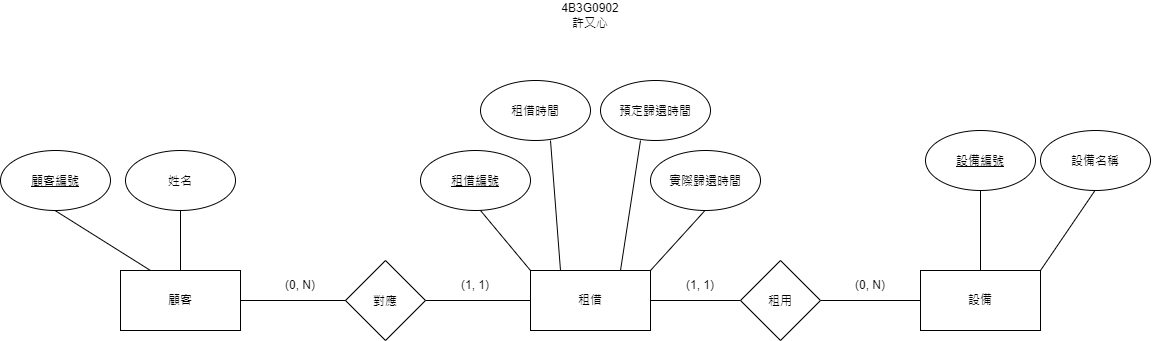

The diagram above was exported from draw.io. Its source (the exported page's mxGraphModel, read from the mxfile embedded in the PNG):
<mxGraphModel dx="2241" dy="751" grid="1" gridSize="10" guides="1" tooltips="1" connect="1" arrows="1" fold="1" page="1" pageScale="1" pageWidth="827" pageHeight="1169" math="0" shadow="0">
  <root>
    <mxCell id="0" />
    <mxCell id="1" parent="0" />
    <mxCell id="ZSAk_Jt2118uxVV0sQlh-1" parent="1" style="rounded=0;whiteSpace=wrap;html=1;" value="租借" vertex="1">
      <mxGeometry height="60" width="120" x="50" y="320" as="geometry" />
    </mxCell>
    <mxCell id="ZSAk_Jt2118uxVV0sQlh-2" parent="1" style="rounded=0;whiteSpace=wrap;html=1;" value="顧客" vertex="1">
      <mxGeometry height="60" width="120" x="-360" y="320" as="geometry" />
    </mxCell>
    <mxCell id="ZSAk_Jt2118uxVV0sQlh-3" parent="1" style="rounded=0;whiteSpace=wrap;html=1;" value="設備" vertex="1">
      <mxGeometry height="60" width="120" x="440" y="320" as="geometry" />
    </mxCell>
    <mxCell id="ZSAk_Jt2118uxVV0sQlh-4" parent="1" style="ellipse;whiteSpace=wrap;html=1;shapeInside=1;" value="&lt;u&gt;顧客編號&lt;/u&gt;" vertex="1">
      <mxGeometry height="60" width="110" x="-480" y="200" as="geometry" />
    </mxCell>
    <mxCell id="ZSAk_Jt2118uxVV0sQlh-5" parent="1" style="ellipse;whiteSpace=wrap;html=1;shapeInside=1;" value="姓名" vertex="1">
      <mxGeometry height="60" width="110" x="-355" y="200" as="geometry" />
    </mxCell>
    <mxCell id="ZSAk_Jt2118uxVV0sQlh-7" parent="1" style="ellipse;whiteSpace=wrap;html=1;shapeInside=1;" value="&lt;u&gt;設備編號&lt;/u&gt;" vertex="1">
      <mxGeometry height="60" width="110" x="445" y="180" as="geometry" />
    </mxCell>
    <mxCell id="ZSAk_Jt2118uxVV0sQlh-8" parent="1" style="ellipse;whiteSpace=wrap;html=1;shapeInside=1;" value="設備名稱&lt;div&gt;&lt;br/&gt;&lt;/div&gt;" vertex="1">
      <mxGeometry height="60" width="110" x="560" y="180" as="geometry" />
    </mxCell>
    <mxCell id="ZSAk_Jt2118uxVV0sQlh-9" parent="1" style="ellipse;whiteSpace=wrap;html=1;shapeInside=1;" value="&lt;u&gt;租借編號&lt;/u&gt;" vertex="1">
      <mxGeometry height="60" width="110" x="-60" y="200" as="geometry" />
    </mxCell>
    <mxCell id="ZSAk_Jt2118uxVV0sQlh-10" parent="1" style="ellipse;whiteSpace=wrap;html=1;shapeInside=1;" value="&lt;div&gt;租借時間&lt;/div&gt;" vertex="1">
      <mxGeometry height="60" width="110" y="130" as="geometry" />
    </mxCell>
    <mxCell id="ZSAk_Jt2118uxVV0sQlh-11" parent="1" style="ellipse;whiteSpace=wrap;html=1;shapeInside=1;" value="&lt;div&gt;預定歸還時間&lt;/div&gt;" vertex="1">
      <mxGeometry height="60" width="110" x="120" y="130" as="geometry" />
    </mxCell>
    <mxCell id="ZSAk_Jt2118uxVV0sQlh-12" parent="1" style="ellipse;whiteSpace=wrap;html=1;shapeInside=1;" value="&lt;div&gt;實際歸還時間&lt;/div&gt;" vertex="1">
      <mxGeometry height="60" width="110" x="170" y="200" as="geometry" />
    </mxCell>
    <mxCell id="ZSAk_Jt2118uxVV0sQlh-13" edge="1" parent="1" source="ZSAk_Jt2118uxVV0sQlh-2" style="endArrow=none;html=1;rounded=0;exitX=0.5;exitY=0;exitDx=0;exitDy=0;" value="">
      <mxGeometry height="50" relative="1" width="50" as="geometry">
        <mxPoint x="-350" y="310" as="sourcePoint" />
        <mxPoint x="-300" y="260" as="targetPoint" />
      </mxGeometry>
    </mxCell>
    <mxCell id="ZSAk_Jt2118uxVV0sQlh-14" edge="1" parent="1" source="ZSAk_Jt2118uxVV0sQlh-2" style="endArrow=none;html=1;rounded=0;exitX=0.25;exitY=0;exitDx=0;exitDy=0;" value="">
      <mxGeometry height="50" relative="1" width="50" as="geometry">
        <mxPoint x="-425.5" y="320" as="sourcePoint" />
        <mxPoint x="-425.5" y="260" as="targetPoint" />
      </mxGeometry>
    </mxCell>
    <mxCell id="ZSAk_Jt2118uxVV0sQlh-15" edge="1" parent="1" source="ZSAk_Jt2118uxVV0sQlh-1" style="endArrow=none;html=1;rounded=0;exitX=0.25;exitY=0;exitDx=0;exitDy=0;" value="">
      <mxGeometry height="50" relative="1" width="50" as="geometry">
        <mxPoint x="70" y="250" as="sourcePoint" />
        <mxPoint x="70" y="190" as="targetPoint" />
      </mxGeometry>
    </mxCell>
    <mxCell id="ZSAk_Jt2118uxVV0sQlh-16" edge="1" parent="1" source="ZSAk_Jt2118uxVV0sQlh-1" style="endArrow=none;html=1;rounded=0;exitX=0.75;exitY=0;exitDx=0;exitDy=0;" value="">
      <mxGeometry height="50" relative="1" width="50" as="geometry">
        <mxPoint x="160" y="250" as="sourcePoint" />
        <mxPoint x="160" y="190" as="targetPoint" />
      </mxGeometry>
    </mxCell>
    <mxCell id="ZSAk_Jt2118uxVV0sQlh-17" edge="1" parent="1" source="ZSAk_Jt2118uxVV0sQlh-1" style="endArrow=none;html=1;rounded=0;exitX=0;exitY=0;exitDx=0;exitDy=0;" value="">
      <mxGeometry height="50" relative="1" width="50" as="geometry">
        <mxPoint y="320" as="sourcePoint" />
        <mxPoint y="260" as="targetPoint" />
      </mxGeometry>
    </mxCell>
    <mxCell id="ZSAk_Jt2118uxVV0sQlh-18" edge="1" parent="1" source="ZSAk_Jt2118uxVV0sQlh-1" style="endArrow=none;html=1;rounded=0;exitX=1;exitY=0;exitDx=0;exitDy=0;" value="">
      <mxGeometry height="50" relative="1" width="50" as="geometry">
        <mxPoint x="224.5" y="320" as="sourcePoint" />
        <mxPoint x="224.5" y="260" as="targetPoint" />
      </mxGeometry>
    </mxCell>
    <mxCell id="ZSAk_Jt2118uxVV0sQlh-19" edge="1" parent="1" source="ZSAk_Jt2118uxVV0sQlh-3" style="endArrow=none;html=1;rounded=0;exitX=0.5;exitY=0;exitDx=0;exitDy=0;entryX=0.5;entryY=1;entryDx=0;entryDy=0;" target="ZSAk_Jt2118uxVV0sQlh-7" value="">
      <mxGeometry height="50" relative="1" width="50" as="geometry">
        <mxPoint x="499.5" y="310" as="sourcePoint" />
        <mxPoint x="499.5" y="250" as="targetPoint" />
      </mxGeometry>
    </mxCell>
    <mxCell id="ZSAk_Jt2118uxVV0sQlh-20" edge="1" parent="1" source="ZSAk_Jt2118uxVV0sQlh-3" style="endArrow=none;html=1;rounded=0;exitX=1;exitY=0;exitDx=0;exitDy=0;" value="">
      <mxGeometry height="50" relative="1" width="50" as="geometry">
        <mxPoint x="614.5" y="300" as="sourcePoint" />
        <mxPoint x="614.5" y="240" as="targetPoint" />
      </mxGeometry>
    </mxCell>
    <mxCell id="ZSAk_Jt2118uxVV0sQlh-25" parent="1" style="rhombus;whiteSpace=wrap;html=1;shapeInside=1;" value="對應&lt;div&gt;&lt;br/&gt;&lt;/div&gt;" vertex="1">
      <mxGeometry height="80" width="80" x="-135" y="310" as="geometry" />
    </mxCell>
    <mxCell id="ZSAk_Jt2118uxVV0sQlh-27" edge="1" parent="1" source="ZSAk_Jt2118uxVV0sQlh-33" style="endArrow=none;html=1;rounded=0;entryX=0;entryY=0.5;entryDx=0;entryDy=0;" target="ZSAk_Jt2118uxVV0sQlh-3" value="">
      <mxGeometry height="50" relative="1" width="50" as="geometry">
        <mxPoint x="170" y="350" as="sourcePoint" />
        <mxPoint x="220" y="300" as="targetPoint" />
      </mxGeometry>
    </mxCell>
    <mxCell id="ZSAk_Jt2118uxVV0sQlh-28" edge="1" parent="1" style="endArrow=none;html=1;rounded=0;entryX=0;entryY=0.5;entryDx=0;entryDy=0;" target="ZSAk_Jt2118uxVV0sQlh-1" value="">
      <mxGeometry height="50" relative="1" width="50" as="geometry">
        <mxPoint x="-55" y="350" as="sourcePoint" />
        <mxPoint x="-5" y="300" as="targetPoint" />
      </mxGeometry>
    </mxCell>
    <mxCell id="ZSAk_Jt2118uxVV0sQlh-29" parent="1" style="text;html=1;whiteSpace=wrap;strokeColor=none;fillColor=none;align=center;verticalAlign=middle;rounded=0;" value="(0, N)" vertex="1">
      <mxGeometry height="30" width="60" x="360" y="320" as="geometry" />
    </mxCell>
    <mxCell id="ZSAk_Jt2118uxVV0sQlh-30" parent="1" style="text;html=1;whiteSpace=wrap;strokeColor=none;fillColor=none;align=center;verticalAlign=middle;rounded=0;" value="(1, 1)" vertex="1">
      <mxGeometry height="30" width="60" x="-35" y="320" as="geometry" />
    </mxCell>
    <mxCell id="ZSAk_Jt2118uxVV0sQlh-31" edge="1" parent="1" style="endArrow=none;html=1;rounded=0;entryX=0;entryY=0.5;entryDx=0;entryDy=0;" target="ZSAk_Jt2118uxVV0sQlh-25" value="">
      <mxGeometry height="50" relative="1" width="50" as="geometry">
        <mxPoint x="-240" y="350" as="sourcePoint" />
        <mxPoint x="-190" y="300" as="targetPoint" />
      </mxGeometry>
    </mxCell>
    <mxCell id="ZSAk_Jt2118uxVV0sQlh-32" parent="1" style="text;html=1;whiteSpace=wrap;strokeColor=none;fillColor=none;align=center;verticalAlign=middle;rounded=0;" value="(0, N)" vertex="1">
      <mxGeometry height="30" width="60" x="-210" y="320" as="geometry" />
    </mxCell>
    <mxCell id="ZSAk_Jt2118uxVV0sQlh-34" edge="1" parent="1" style="endArrow=none;html=1;rounded=0;entryX=0;entryY=0.5;entryDx=0;entryDy=0;" target="ZSAk_Jt2118uxVV0sQlh-33" value="">
      <mxGeometry height="50" relative="1" width="50" as="geometry">
        <mxPoint x="170" y="350" as="sourcePoint" />
        <mxPoint x="440" y="350" as="targetPoint" />
      </mxGeometry>
    </mxCell>
    <mxCell id="ZSAk_Jt2118uxVV0sQlh-33" parent="1" style="rhombus;whiteSpace=wrap;html=1;shapeInside=1;" value="租用" vertex="1">
      <mxGeometry height="80" width="80" x="260" y="310" as="geometry" />
    </mxCell>
    <mxCell id="ZSAk_Jt2118uxVV0sQlh-35" parent="1" style="text;html=1;whiteSpace=wrap;strokeColor=none;fillColor=none;align=center;verticalAlign=middle;rounded=0;" value="(1, 1)" vertex="1">
      <mxGeometry height="30" width="60" x="190" y="320" as="geometry" />
    </mxCell>
    <mxCell id="ZSAk_Jt2118uxVV0sQlh-37" parent="1" style="text;html=1;whiteSpace=wrap;strokeColor=none;fillColor=none;align=center;verticalAlign=middle;rounded=0;" value="4B3G0902&lt;div&gt;許又心&lt;/div&gt;" vertex="1">
      <mxGeometry height="30" width="60" x="80" y="50" as="geometry" />
    </mxCell>
  </root>
</mxGraphModel>